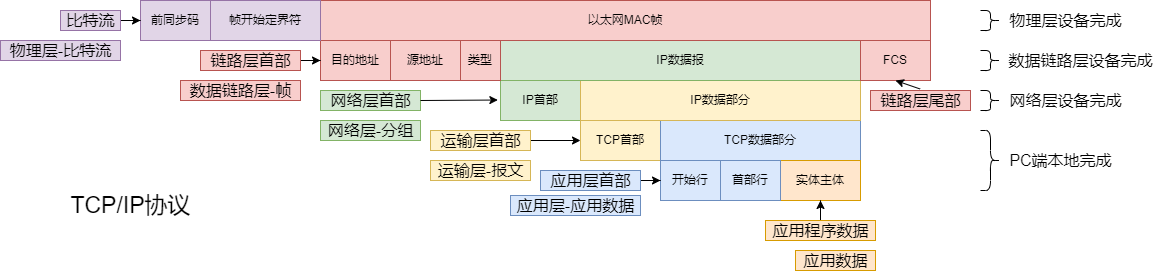

The diagram above was exported from draw.io. Its source (the exported page's mxGraphModel, read from the mxfile embedded in the PNG):
<mxGraphModel dx="3204" dy="960" grid="1" gridSize="10" guides="1" tooltips="1" connect="1" arrows="1" fold="1" page="1" pageScale="1" pageWidth="827" pageHeight="1169" math="0" shadow="0">
  <root>
    <mxCell id="0" />
    <mxCell id="1" parent="0" />
    <mxCell id="2" value="TCP首部" style="rounded=0;whiteSpace=wrap;html=1;fillColor=#fff2cc;strokeColor=#d6b656;" vertex="1" parent="1">
      <mxGeometry x="-400" y="1280" width="80" height="40" as="geometry" />
    </mxCell>
    <mxCell id="3" value="TCP数据部分" style="rounded=0;whiteSpace=wrap;html=1;fillColor=#dae8fc;strokeColor=#6c8ebf;" vertex="1" parent="1">
      <mxGeometry x="-320" y="1280" width="200" height="40" as="geometry" />
    </mxCell>
    <mxCell id="4" value="IP首部" style="rounded=0;whiteSpace=wrap;html=1;fillColor=#d5e8d4;strokeColor=#82b366;" vertex="1" parent="1">
      <mxGeometry x="-480" y="1240" width="80" height="40" as="geometry" />
    </mxCell>
    <mxCell id="5" value="IP数据部分" style="rounded=0;whiteSpace=wrap;html=1;fillColor=#fff2cc;strokeColor=#d6b656;" vertex="1" parent="1">
      <mxGeometry x="-400" y="1240" width="280" height="40" as="geometry" />
    </mxCell>
    <mxCell id="6" value="IP数据报" style="rounded=0;whiteSpace=wrap;html=1;fillColor=#d5e8d4;strokeColor=#82b366;" vertex="1" parent="1">
      <mxGeometry x="-480" y="1200" width="360" height="40" as="geometry" />
    </mxCell>
    <mxCell id="7" value="类型" style="rounded=0;whiteSpace=wrap;html=1;fillColor=#f8cecc;strokeColor=#b85450;" vertex="1" parent="1">
      <mxGeometry x="-520" y="1200" width="40" height="40" as="geometry" />
    </mxCell>
    <mxCell id="8" value="源地址" style="rounded=0;whiteSpace=wrap;html=1;fillColor=#f8cecc;strokeColor=#b85450;" vertex="1" parent="1">
      <mxGeometry x="-590" y="1200" width="70" height="40" as="geometry" />
    </mxCell>
    <mxCell id="9" value="目的地址" style="rounded=0;whiteSpace=wrap;html=1;fillColor=#f8cecc;strokeColor=#b85450;" vertex="1" parent="1">
      <mxGeometry x="-660" y="1200" width="70" height="40" as="geometry" />
    </mxCell>
    <mxCell id="10" value="FCS" style="rounded=0;whiteSpace=wrap;html=1;fillColor=#f8cecc;strokeColor=#b85450;" vertex="1" parent="1">
      <mxGeometry x="-120" y="1200" width="70" height="40" as="geometry" />
    </mxCell>
    <mxCell id="11" value="以太网MAC帧" style="rounded=0;whiteSpace=wrap;html=1;fillColor=#f8cecc;strokeColor=#b85450;" vertex="1" parent="1">
      <mxGeometry x="-660" y="1160" width="610" height="40" as="geometry" />
    </mxCell>
    <mxCell id="12" value="前同步码" style="rounded=0;whiteSpace=wrap;html=1;fillColor=#e1d5e7;strokeColor=#9673a6;" vertex="1" parent="1">
      <mxGeometry x="-840" y="1160" width="70" height="40" as="geometry" />
    </mxCell>
    <mxCell id="13" value="帧开始定界符" style="rounded=0;whiteSpace=wrap;html=1;fillColor=#e1d5e7;strokeColor=#9673a6;" vertex="1" parent="1">
      <mxGeometry x="-770" y="1160" width="110" height="40" as="geometry" />
    </mxCell>
    <mxCell id="14" value="TCP/IP协议" style="text;html=1;align=center;verticalAlign=middle;resizable=0;points=[];autosize=1;strokeColor=none;fillColor=none;fontSize=23;" vertex="1" parent="1">
      <mxGeometry x="-920" y="1350" width="140" height="30" as="geometry" />
    </mxCell>
    <mxCell id="15" value="实体主体" style="rounded=0;whiteSpace=wrap;html=1;fillColor=#ffe6cc;strokeColor=#d79b00;" vertex="1" parent="1">
      <mxGeometry x="-200" y="1320" width="80" height="40" as="geometry" />
    </mxCell>
    <mxCell id="16" value="开始行" style="rounded=0;whiteSpace=wrap;html=1;fillColor=#dae8fc;strokeColor=#6c8ebf;" vertex="1" parent="1">
      <mxGeometry x="-320" y="1320" width="60" height="40" as="geometry" />
    </mxCell>
    <mxCell id="17" value="首部行" style="rounded=0;whiteSpace=wrap;html=1;fillColor=#dae8fc;strokeColor=#6c8ebf;" vertex="1" parent="1">
      <mxGeometry x="-260" y="1320" width="60" height="40" as="geometry" />
    </mxCell>
    <mxCell id="18" style="edgeStyle=orthogonalEdgeStyle;rounded=0;orthogonalLoop=1;jettySize=auto;html=1;entryX=0.5;entryY=1;entryDx=0;entryDy=0;fontSize=16;strokeColor=#000000;" edge="1" source="19" target="15" parent="1">
      <mxGeometry relative="1" as="geometry" />
    </mxCell>
    <mxCell id="19" value="应用程序数据" style="text;html=1;align=center;verticalAlign=middle;resizable=0;points=[];autosize=1;strokeColor=#d79b00;fillColor=#ffe6cc;fontSize=16;" vertex="1" parent="1">
      <mxGeometry x="-215" y="1380" width="110" height="20" as="geometry" />
    </mxCell>
    <mxCell id="20" style="edgeStyle=orthogonalEdgeStyle;rounded=0;orthogonalLoop=1;jettySize=auto;html=1;entryX=0;entryY=0.5;entryDx=0;entryDy=0;fontSize=16;strokeColor=#000000;" edge="1" source="21" target="16" parent="1">
      <mxGeometry relative="1" as="geometry" />
    </mxCell>
    <mxCell id="21" value="应用层首部" style="text;html=1;align=center;verticalAlign=middle;resizable=0;points=[];autosize=1;strokeColor=#6c8ebf;fillColor=#dae8fc;fontSize=16;" vertex="1" parent="1">
      <mxGeometry x="-440" y="1330" width="100" height="20" as="geometry" />
    </mxCell>
    <mxCell id="22" style="edgeStyle=orthogonalEdgeStyle;rounded=0;orthogonalLoop=1;jettySize=auto;html=1;entryX=0;entryY=0.5;entryDx=0;entryDy=0;fontSize=16;strokeColor=#000000;" edge="1" source="23" target="2" parent="1">
      <mxGeometry relative="1" as="geometry" />
    </mxCell>
    <mxCell id="23" value="运输层首部" style="text;html=1;align=center;verticalAlign=middle;resizable=0;points=[];autosize=1;strokeColor=#d6b656;fillColor=#fff2cc;fontSize=16;" vertex="1" parent="1">
      <mxGeometry x="-550" y="1290" width="100" height="20" as="geometry" />
    </mxCell>
    <mxCell id="24" value="网络层首部" style="text;html=1;align=center;verticalAlign=middle;resizable=0;points=[];autosize=1;strokeColor=#82b366;fillColor=#d5e8d4;fontSize=16;" vertex="1" parent="1">
      <mxGeometry x="-660" y="1250" width="100" height="20" as="geometry" />
    </mxCell>
    <mxCell id="25" style="edgeStyle=orthogonalEdgeStyle;rounded=0;orthogonalLoop=1;jettySize=auto;html=1;entryX=0;entryY=0.5;entryDx=0;entryDy=0;fontSize=16;strokeColor=#000000;" edge="1" source="26" target="9" parent="1">
      <mxGeometry relative="1" as="geometry" />
    </mxCell>
    <mxCell id="26" value="链路层首部" style="text;html=1;align=center;verticalAlign=middle;resizable=0;points=[];autosize=1;strokeColor=#b85450;fillColor=#f8cecc;fontSize=16;" vertex="1" parent="1">
      <mxGeometry x="-780" y="1210" width="100" height="20" as="geometry" />
    </mxCell>
    <mxCell id="27" value="链路层尾部" style="text;html=1;align=center;verticalAlign=middle;resizable=0;points=[];autosize=1;strokeColor=#b85450;fillColor=#f8cecc;fontSize=16;" vertex="1" parent="1">
      <mxGeometry x="-110" y="1250" width="100" height="20" as="geometry" />
    </mxCell>
    <mxCell id="28" style="edgeStyle=orthogonalEdgeStyle;rounded=0;orthogonalLoop=1;jettySize=auto;html=1;entryX=0;entryY=0.5;entryDx=0;entryDy=0;fontSize=16;strokeColor=#000000;" edge="1" source="29" target="12" parent="1">
      <mxGeometry relative="1" as="geometry" />
    </mxCell>
    <mxCell id="29" value="比特流" style="text;html=1;align=center;verticalAlign=middle;resizable=0;points=[];autosize=1;strokeColor=#9673a6;fillColor=#e1d5e7;fontSize=16;" vertex="1" parent="1">
      <mxGeometry x="-920" y="1170" width="60" height="20" as="geometry" />
    </mxCell>
    <mxCell id="30" value="物理层-比特流" style="text;html=1;align=center;verticalAlign=middle;resizable=0;points=[];autosize=1;strokeColor=#9673a6;fillColor=#e1d5e7;fontSize=16;" vertex="1" parent="1">
      <mxGeometry x="-980" y="1200" width="120" height="20" as="geometry" />
    </mxCell>
    <mxCell id="31" value="数据链路层-帧" style="text;html=1;align=center;verticalAlign=middle;resizable=0;points=[];autosize=1;strokeColor=#b85450;fillColor=#f8cecc;fontSize=16;" vertex="1" parent="1">
      <mxGeometry x="-800" y="1240" width="120" height="20" as="geometry" />
    </mxCell>
    <mxCell id="32" value="网络层-分组" style="text;html=1;align=center;verticalAlign=middle;resizable=0;points=[];autosize=1;strokeColor=#82b366;fillColor=#d5e8d4;fontSize=16;" vertex="1" parent="1">
      <mxGeometry x="-660" y="1280" width="100" height="20" as="geometry" />
    </mxCell>
    <mxCell id="33" value="运输层-报文" style="text;html=1;align=center;verticalAlign=middle;resizable=0;points=[];autosize=1;strokeColor=#d6b656;fillColor=#fff2cc;fontSize=16;" vertex="1" parent="1">
      <mxGeometry x="-550" y="1320" width="100" height="20" as="geometry" />
    </mxCell>
    <mxCell id="34" value="" style="endArrow=classic;html=1;rounded=0;fontSize=16;strokeColor=#000000;entryX=-0.033;entryY=0.488;entryDx=0;entryDy=0;entryPerimeter=0;exitX=1;exitY=0.5;exitDx=0;exitDy=0;exitPerimeter=0;" edge="1" source="24" target="4" parent="1">
      <mxGeometry width="50" height="50" relative="1" as="geometry">
        <mxPoint x="-550" y="1260" as="sourcePoint" />
        <mxPoint x="-500" y="1210" as="targetPoint" />
      </mxGeometry>
    </mxCell>
    <mxCell id="35" value="应用层-应用数据" style="text;html=1;align=center;verticalAlign=middle;resizable=0;points=[];autosize=1;strokeColor=#6c8ebf;fillColor=#dae8fc;fontSize=16;" vertex="1" parent="1">
      <mxGeometry x="-470" y="1355" width="130" height="20" as="geometry" />
    </mxCell>
    <mxCell id="36" value="应用数据" style="text;html=1;align=center;verticalAlign=middle;resizable=0;points=[];autosize=1;strokeColor=#d79b00;fillColor=#ffe6cc;fontSize=16;" vertex="1" parent="1">
      <mxGeometry x="-185" y="1410" width="80" height="20" as="geometry" />
    </mxCell>
    <mxCell id="37" value="" style="endArrow=classic;html=1;rounded=0;fontSize=16;strokeColor=#000000;entryX=0.5;entryY=1;entryDx=0;entryDy=0;exitX=0.496;exitY=-0.076;exitDx=0;exitDy=0;exitPerimeter=0;" edge="1" source="27" target="10" parent="1">
      <mxGeometry width="50" height="50" relative="1" as="geometry">
        <mxPoint x="-50" y="1260" as="sourcePoint" />
        <mxPoint x="-10" y="1220" as="targetPoint" />
      </mxGeometry>
    </mxCell>
    <mxCell id="38" value="" style="shape=curlyBracket;whiteSpace=wrap;html=1;rounded=1;flipH=1;fontSize=16;" vertex="1" parent="1">
      <mxGeometry y="1290" width="20" height="60" as="geometry" />
    </mxCell>
    <mxCell id="39" value="" style="shape=curlyBracket;whiteSpace=wrap;html=1;rounded=1;flipH=1;fontSize=16;" vertex="1" parent="1">
      <mxGeometry y="1250" width="20" height="20" as="geometry" />
    </mxCell>
    <mxCell id="40" value="" style="shape=curlyBracket;whiteSpace=wrap;html=1;rounded=1;flipH=1;fontSize=16;" vertex="1" parent="1">
      <mxGeometry y="1210" width="20" height="20" as="geometry" />
    </mxCell>
    <mxCell id="41" value="" style="shape=curlyBracket;whiteSpace=wrap;html=1;rounded=1;flipH=1;fontSize=16;size=0.5;" vertex="1" parent="1">
      <mxGeometry y="1170" width="20" height="20" as="geometry" />
    </mxCell>
    <mxCell id="42" value="PC端本地完成" style="text;html=1;align=center;verticalAlign=middle;resizable=0;points=[];autosize=1;strokeColor=none;fillColor=none;fontSize=16;" vertex="1" parent="1">
      <mxGeometry x="20" y="1310" width="120" height="20" as="geometry" />
    </mxCell>
    <mxCell id="43" value="网络层设备完成" style="text;html=1;align=center;verticalAlign=middle;resizable=0;points=[];autosize=1;strokeColor=none;fillColor=none;fontSize=16;" vertex="1" parent="1">
      <mxGeometry x="20" y="1250" width="130" height="20" as="geometry" />
    </mxCell>
    <mxCell id="44" value="数据链路层设备完成" style="text;html=1;align=center;verticalAlign=middle;resizable=0;points=[];autosize=1;strokeColor=none;fillColor=none;fontSize=16;" vertex="1" parent="1">
      <mxGeometry x="20" y="1210" width="160" height="20" as="geometry" />
    </mxCell>
    <mxCell id="45" value="物理层设备完成" style="text;html=1;align=center;verticalAlign=middle;resizable=0;points=[];autosize=1;strokeColor=none;fillColor=none;fontSize=16;" vertex="1" parent="1">
      <mxGeometry x="20" y="1170" width="130" height="20" as="geometry" />
    </mxCell>
  </root>
</mxGraphModel>